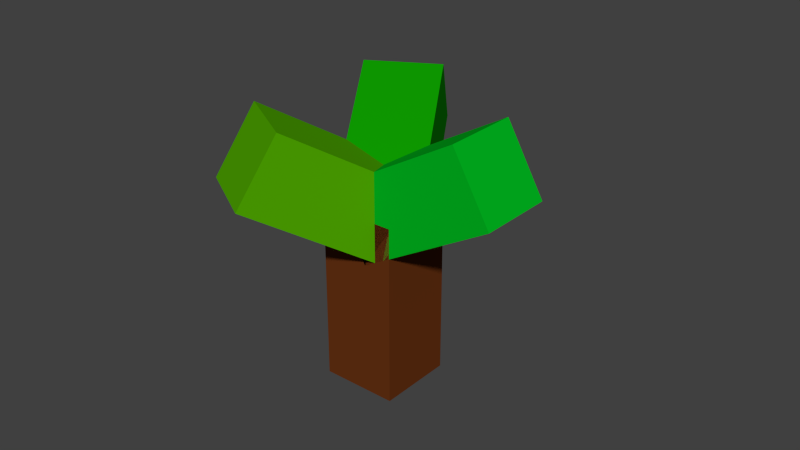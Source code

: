 # Source: sz-tree.blend  (saved by Blender 2.76.0; exported with 4.5.12 LTS)
import bpy
from mathutils import Matrix  # noqa: F401  (used for matrix-valued properties, if any)

bpy.ops.wm.read_factory_settings(use_empty=True)
scene = bpy.context.scene
scene.name = 'Scene'

# ---- collections
col_collection_1 = bpy.data.collections.new('Collection 1'); scene.collection.children.link(col_collection_1)

# ---- materials (node trees are filled in below, after node groups)
mat_material_001 = bpy.data.materials.new('Material.001')
mat_material_001.alpha_threshold = 0.0
mat_material_001.use_transparent_shadow = False
mat_material_001.diffuse_color = (0.0, 0.477, 0.01478, 1.0)
mat_material_001.roughness = 0.5
mat_material_003 = bpy.data.materials.new('Material.003')
mat_material_003.alpha_threshold = 0.0
mat_material_003.use_transparent_shadow = False
mat_material_003.diffuse_color = (0.07853, 0.3844, 0.0, 1.0)
mat_material_003.roughness = 0.5
mat_material_002 = bpy.data.materials.new('Material.002')
mat_material_002.alpha_threshold = 0.0
mat_material_002.use_transparent_shadow = False
mat_material_002.diffuse_color = (0.004337, 0.3185, 0.0, 1.0)
mat_material_002.roughness = 0.5
mat_material = bpy.data.materials.new('Material')
mat_material.alpha_threshold = 0.0
mat_material.use_transparent_shadow = False
mat_material.diffuse_color = (0.1376, 0.03328, 0.006992, 1.0)
mat_material.roughness = 0.5
mat_material.line_color = (0.0, 0.0, 0.0, 1.0)

# ---- material node trees

# ---- world
world_world = bpy.data.worlds.new('World'); scene.world = world_world
world_world.color = (0.05088, 0.05088, 0.05088)
world_world.use_sun_shadow = False
world_world.sun_shadow_jitter_overblur = 0.0
world_world.cycles.sampling_method = 'MANUAL'
world_world.cycles.sample_map_resolution = 256

# ---- meshes
me_cube_001 = bpy.data.meshes.new('Cube.001')
me_cube_001.from_pydata([(1.232, -0.7321, -0.799), (0.366, 0.2679, -1.549), (-0.884, 1.134, -0.8995), (-0.01795, 0.134, -0.1495), (-1.366, -3.732, -1.049), (-2.232, -2.732, -1.799), (-3.482, -1.866, -1.15), (-2.616, -2.866, -0.3995), (0.366, -0.2679, -1.549), (1.232, 0.7321, -0.799), (-0.01795, -0.134, -0.1495), (-0.884, -1.134, -0.8995), (-2.232, 2.732, -1.799), (-1.366, 3.732, -1.049), (-2.616, 2.866, -0.3995), (-3.482, 1.866, -1.15), (1.0, 1.0, -1.0), (1.0, -1.0, -1.0), (-1.0, -1.0, -1.0), (-1.0, 1.0, -1.0), (1.0, 1.0, 1.0), (1.0, -1.0, 1.0), (-1.0, -1.0, 1.0), (-1.0, 1.0, 1.0), (4.414, 1.0, -1.563), (4.414, -1.0, -1.563), (3.414, -1.0, -2.429), (3.414, 1.0, -2.429), (0.3328, 1.0, -0.3848), (0.3328, -1.0, -0.3848), (-0.6672, -1.0, -1.251), (-0.6672, 1.0, -1.251)], [], [(0, 1, 2, 3), (4, 7, 6, 5), (0, 4, 5, 1), (1, 5, 6, 2), (2, 6, 7, 3), (4, 0, 3, 7), (8, 9, 10, 11), (12, 15, 14, 13), (8, 12, 13, 9), (9, 13, 14, 10), (10, 14, 15, 11), (12, 8, 11, 15), (16, 17, 18, 19), (20, 23, 22, 21), (16, 20, 21, 17), (17, 21, 22, 18), (18, 22, 23, 19), (20, 16, 19, 23), (24, 25, 26, 27), (28, 31, 30, 29), (24, 28, 29, 25), (25, 29, 30, 26), (26, 30, 31, 27), (28, 24, 27, 31)])
me_cube_001.polygons.foreach_set('material_index', [1, 1, 1, 1, 1, 1, 2, 2, 2, 2, 2, 2, 0, 0, 0, 0, 0, 0, 3, 3, 3, 3, 3, 3])
me_cube_001.materials.append(mat_material_001)
me_cube_001.materials.append(mat_material_003)
me_cube_001.materials.append(mat_material_002)
me_cube_001.materials.append(mat_material)
me_cube_001.use_remesh_preserve_volume = False
me_cube_001.use_remesh_preserve_attributes = False
me_cube_001.use_mirror_vertex_groups = False
me_cube_001.update()

# ---- objects
ob_cube_001 = bpy.data.objects.new('Cube.001', me_cube_001)

# ---- transforms, parenting, visibility, modifiers, constraints
ob_cube_001.location = (1.5, 0.0, 5.0)
ob_cube_001.rotation_euler = (3.636e-08, 1.047, 1.053e-07)
ob_cube_001.scale = (1.0, 1.0, 2.0)
ob_cube_001.lock_rotations_4d = False
ob_cube_001.empty_display_type = 'ARROWS'
ob_cube_001.lineart.crease_threshold = 0.0

# ---- collection membership
col_collection_1.objects.link(ob_cube_001)

# ---- scene / render settings (as saved in the file)
scene.frame_start = 1; scene.frame_end = 250; scene.frame_set(1)
scene.render.engine = 'BLENDER_EEVEE_NEXT'
scene.render.resolution_percentage = 50
scene.render.dither_intensity = 0.0
scene.cycles.use_denoising = False
scene.cycles.samples = 10
scene.cycles.sampling_pattern = 'TABULATED_SOBOL'
scene.cycles.light_sampling_threshold = 0.0
scene.cycles.use_adaptive_sampling = False
scene.cycles.use_light_tree = False
scene.cycles.blur_glossy = 0.0
scene.cycles.pixel_filter_type = 'GAUSSIAN'
scene.cycles.sample_clamp_indirect = 0.0
scene.view_settings.view_transform = 'Standard'
bpy.context.view_layer.update()

# ---- added for rendering (the .blend has no active camera and no usable light): camera, sun
cam_auto = bpy.data.cameras.new('AutoCamera')
cam_auto.lens = 50.0
cam_auto.sensor_width = 36.0
cam_auto.clip_end = 1000.0
ob_auto_camera = bpy.data.objects.new('AutoCamera', cam_auto)
scene.collection.objects.link(ob_auto_camera)
ob_auto_camera.location = (15.3824, -17.8643, 15.7914)
ob_auto_camera.rotation_euler = (1.09748, -7.21219e-08, 0.694738)
scene.camera = ob_auto_camera
light_auto_sun = bpy.data.lights.new('AutoSun', 'SUN')
light_auto_sun.energy = 3.0
light_auto_sun.angle = 0.0523599
ob_auto_sun = bpy.data.objects.new('AutoSun', light_auto_sun)
scene.collection.objects.link(ob_auto_sun)
ob_auto_sun.rotation_euler = (0.872665, 0.174533, 0.523599)
bpy.context.view_layer.update()
